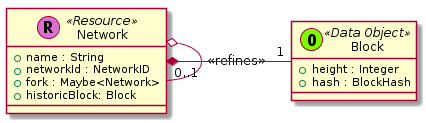

The diagram above was rendered by PlantUML. Its source (embedded in the PNG):
@startuml
















  class Network << (R,orchid) Resource >> {
    + name : String
    + networkId : NetworkID
    + fork : Maybe<Network>
    + historicBlock: Block
  }

  class Block << (O,lawngreen) Data Object >> {
    + height : Integer
    + hash : BlockHash
  }

  Network o-- "0..1" Network : <<refines>>
  Network *-right- "1" Block




































@enduml